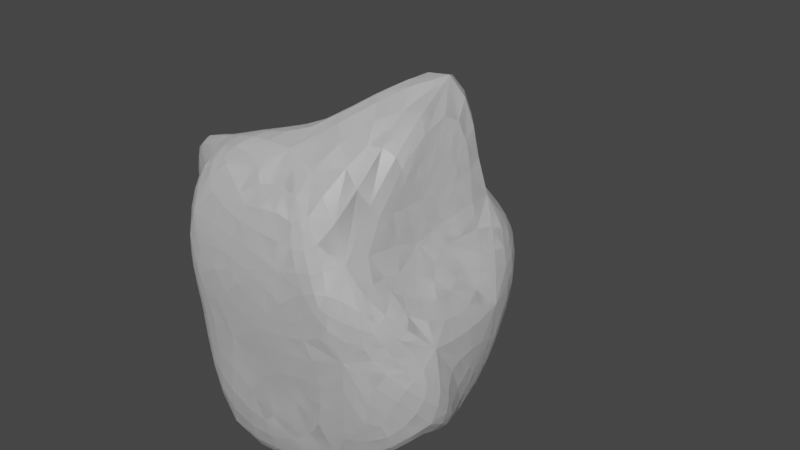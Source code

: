 # Source: Asteroid.blend  (saved by Blender 3.1.7; exported with 4.5.12 LTS)
import bpy
from mathutils import Matrix  # noqa: F401  (used for matrix-valued properties, if any)

bpy.ops.wm.read_factory_settings(use_empty=True)
scene = bpy.context.scene
scene.name = 'Scene'

# ---- world
world_world = bpy.data.worlds.new('World'); scene.world = world_world
world_world.use_nodes = True; world_world.node_tree.nodes.clear()
_N = world_world.node_tree.nodes; _L = world_world.node_tree.links
n0 = _N.new('ShaderNodeOutputWorld'); n0.name = 'World Output'; n0.location = (300, 300)
n1 = _N.new('ShaderNodeBackground'); n1.name = 'Background'; n1.location = (10, 300)
n1.inputs[0].default_value = (0.05088, 0.05088, 0.05088, 1.0)
_L.new(n1.outputs[0], n0.inputs[0])
n0.is_active_output = True
world_world.color = (0.05088, 0.05088, 0.05088)
world_world.use_sun_shadow = False
world_world.sun_shadow_jitter_overblur = 0.0

# ---- meshes
me_asteroidlod0 = bpy.data.meshes.new('AsteroidLOD0')
me_asteroidlod0.from_pydata([(0.0, 0.0, -1.0), (1.078, -0.3684, -0.4599), (-0.4534, -0.8044, -1.132), (-0.5953, 0.2544, -0.1953), (-0.2764, 0.8506, -0.4472), (0.7236, 0.5257, -0.4472), (0.2764, -0.8506, 0.4472), (-0.7236, -0.5257, 0.4472), (-0.7236, 0.5257, 0.4472), (0.2764, 0.8506, 0.4472), (0.4825, -0.2776, 0.4292), (0.0, 0.0, 1.0), (-0.4721, -0.4121, -1.208), (0.4253, -0.309, -0.8507), (0.4921, -0.6145, -1.048), (0.7411, 0.0937, -0.9554), (0.3328, 0.5477, -0.5681), (-0.5257, 0.0, -0.8507), (-0.6882, -0.5, -0.5257), (-0.1625, 0.5, -0.8507), (-0.7898, 0.5716, -0.8359), (0.2, 1.365, -0.2482), (0.9511, -0.309, 0.0), (0.9511, 0.309, 0.0), (-0.2912, -0.9129, -0.07262), (0.5878, -0.809, 0.0), (-0.9511, -0.309, 0.0), (-0.5878, -0.809, 0.0), (-0.7899, 0.7957, 0.2141), (-0.9511, 0.309, 0.0), (0.6308, 0.9197, 0.1479), (-0.4196, 1.703, 0.002315), (0.5545, -0.8505, 0.4869), (-0.6868, -0.8496, 0.6108), (-1.047, -0.4926, 0.9148), (-0.5266, 1.052, 0.6363), (0.6882, 0.5, 0.5257), (-0.01495, -0.5794, 1.112), (0.4331, 0.7064, 1.594), (-0.5436, -0.5926, 1.069), (-0.4921, 0.1358, 0.5844), (-0.06834, 0.7229, 0.9234)], [], [(0, 13, 12), (1, 13, 15), (0, 12, 17), (0, 17, 19), (0, 19, 16), (1, 15, 22), (2, 14, 24), (3, 18, 26), (4, 20, 28), (5, 21, 30), (1, 22, 25), (2, 24, 27), (3, 26, 29), (4, 28, 31), (5, 30, 23), (6, 32, 37), (7, 33, 39), (8, 34, 40), (9, 35, 41), (10, 36, 38), (38, 41, 11), (38, 36, 41), (36, 9, 41), (41, 40, 11), (41, 35, 40), (35, 8, 40), (40, 39, 11), (40, 34, 39), (34, 7, 39), (39, 37, 11), (39, 33, 37), (33, 6, 37), (37, 38, 11), (37, 32, 38), (32, 10, 38), (23, 36, 10), (23, 30, 36), (30, 9, 36), (31, 35, 9), (31, 28, 35), (28, 8, 35), (29, 34, 8), (29, 26, 34), (26, 7, 34), (27, 33, 7), (27, 24, 33), (24, 6, 33), (25, 32, 6), (25, 22, 32), (22, 10, 32), (30, 31, 9), (30, 21, 31), (21, 4, 31), (28, 29, 8), (28, 20, 29), (20, 3, 29), (26, 27, 7), (26, 18, 27), (18, 2, 27), (24, 25, 6), (24, 14, 25), (14, 1, 25), (22, 23, 10), (22, 15, 23), (15, 5, 23), (16, 21, 5), (16, 19, 21), (19, 4, 21), (19, 20, 4), (19, 17, 20), (17, 3, 20), (17, 18, 3), (17, 12, 18), (12, 2, 18), (15, 16, 5), (15, 13, 16), (13, 0, 16), (12, 14, 2), (12, 13, 14), (13, 1, 14)])
_uv = me_asteroidlod0.uv_layers.new(name='UVMap')
_uv.uv.foreach_set('vector', [0.1818, 0.0, 0.2273, 0.07873, 0.1364, 0.07873, 0.2727, 0.1575, 0.3182, 0.07873, 0.3636, 0.1575, 0.9091, 0.0, 0.9545, 0.07873, 0.8636, 0.07873, 0.7273, 0.0, 0.7727, 0.07873, 0.6818, 0.07873, 0.5455, 0.0, 0.5909, 0.07873, 0.5, 0.07873, 0.2727, 0.1575, 0.3636, 0.1575, 0.3182, 0.2362, 0.09091, 0.1575, 0.1818, 0.1575, 0.1364, 0.2362, 0.8182, 0.1575, 0.9091, 0.1575, 0.8636, 0.2362, 0.6364, 0.1575, 0.7273, 0.1575, 0.6818, 0.2362, 0.4545, 0.1575, 0.5455, 0.1575, 0.5, 0.2362, 0.2727, 0.1575, 0.3182, 0.2362, 0.2273, 0.2362, 0.09091, 0.1575, 0.1364, 0.2362, 0.04546, 0.2362, 0.8182, 0.1575, 0.8636, 0.2362, 0.7727, 0.2362, 0.6364, 0.1575, 0.6818, 0.2362, 0.5909, 0.2362, 0.4545, 0.1575, 0.5, 0.2362, 0.4091, 0.2362, 0.1818, 0.3149, 0.2727, 0.3149, 0.2273, 0.3937, 0.0, 0.3149, 0.09091, 0.3149, 0.04546, 0.3937, 0.7273, 0.3149, 0.8182, 0.3149, 0.7727, 0.3937, 0.5455, 0.3149, 0.6364, 0.3149, 0.5909, 0.3937, 0.3636, 0.3149, 0.4545, 0.3149, 0.4091, 0.3937, 0.4091, 0.3937, 0.5, 0.3937, 0.4545, 0.4724, 0.4091, 0.3937, 0.4545, 0.3149, 0.5, 0.3937, 0.4545, 0.3149, 0.5455, 0.3149, 0.5, 0.3937, 0.5909, 0.3937, 0.6818, 0.3937, 0.6364, 0.4724, 0.5909, 0.3937, 0.6364, 0.3149, 0.6818, 0.3937, 0.6364, 0.3149, 0.7273, 0.3149, 0.6818, 0.3937, 0.7727, 0.3937, 0.8636, 0.3937, 0.8182, 0.4724, 0.7727, 0.3937, 0.8182, 0.3149, 0.8636, 0.3937, 0.8182, 0.3149, 0.9091, 0.3149, 0.8636, 0.3937, 0.04546, 0.3937, 0.1364, 0.3937, 0.09091, 0.4724, 0.04546, 0.3937, 0.09091, 0.3149, 0.1364, 0.3937, 0.09091, 0.3149, 0.1818, 0.3149, 0.1364, 0.3937, 0.2273, 0.3937, 0.3182, 0.3937, 0.2727, 0.4724, 0.2273, 0.3937, 0.2727, 0.3149, 0.3182, 0.3937, 0.2727, 0.3149, 0.3636, 0.3149, 0.3182, 0.3937, 0.4091, 0.2362, 0.4545, 0.3149, 0.3636, 0.3149, 0.4091, 0.2362, 0.5, 0.2362, 0.4545, 0.3149, 0.5, 0.2362, 0.5455, 0.3149, 0.4545, 0.3149, 0.5909, 0.2362, 0.6364, 0.3149, 0.5455, 0.3149, 0.5909, 0.2362, 0.6818, 0.2362, 0.6364, 0.3149, 0.6818, 0.2362, 0.7273, 0.3149, 0.6364, 0.3149, 0.7727, 0.2362, 0.8182, 0.3149, 0.7273, 0.3149, 0.7727, 0.2362, 0.8636, 0.2362, 0.8182, 0.3149, 0.8636, 0.2362, 0.9091, 0.3149, 0.8182, 0.3149, 0.04546, 0.2362, 0.09091, 0.3149, 0.0, 0.3149, 0.04546, 0.2362, 0.1364, 0.2362, 0.09091, 0.3149, 0.1364, 0.2362, 0.1818, 0.3149, 0.09091, 0.3149, 0.2273, 0.2362, 0.2727, 0.3149, 0.1818, 0.3149, 0.2273, 0.2362, 0.3182, 0.2362, 0.2727, 0.3149, 0.3182, 0.2362, 0.3636, 0.3149, 0.2727, 0.3149, 0.5, 0.2362, 0.5909, 0.2362, 0.5455, 0.3149, 0.5, 0.2362, 0.5455, 0.1575, 0.5909, 0.2362, 0.5455, 0.1575, 0.6364, 0.1575, 0.5909, 0.2362, 0.6818, 0.2362, 0.7727, 0.2362, 0.7273, 0.3149, 0.6818, 0.2362, 0.7273, 0.1575, 0.7727, 0.2362, 0.7273, 0.1575, 0.8182, 0.1575, 0.7727, 0.2362, 0.8636, 0.2362, 0.9545, 0.2362, 0.9091, 0.3149, 0.8636, 0.2362, 0.9091, 0.1575, 0.9545, 0.2362, 0.9091, 0.1575, 1.0, 0.1575, 0.9545, 0.2362, 0.1364, 0.2362, 0.2273, 0.2362, 0.1818, 0.3149, 0.1364, 0.2362, 0.1818, 0.1575, 0.2273, 0.2362, 0.1818, 0.1575, 0.2727, 0.1575, 0.2273, 0.2362, 0.3182, 0.2362, 0.4091, 0.2362, 0.3636, 0.3149, 0.3182, 0.2362, 0.3636, 0.1575, 0.4091, 0.2362, 0.3636, 0.1575, 0.4545, 0.1575, 0.4091, 0.2362, 0.5, 0.07873, 0.5455, 0.1575, 0.4545, 0.1575, 0.5, 0.07873, 0.5909, 0.07873, 0.5455, 0.1575, 0.5909, 0.07873, 0.6364, 0.1575, 0.5455, 0.1575, 0.6818, 0.07873, 0.7273, 0.1575, 0.6364, 0.1575, 0.6818, 0.07873, 0.7727, 0.07873, 0.7273, 0.1575, 0.7727, 0.07873, 0.8182, 0.1575, 0.7273, 0.1575, 0.8636, 0.07873, 0.9091, 0.1575, 0.8182, 0.1575, 0.8636, 0.07873, 0.9545, 0.07873, 0.9091, 0.1575, 0.9545, 0.07873, 1.0, 0.1575, 0.9091, 0.1575, 0.3636, 0.1575, 0.4091, 0.07873, 0.4545, 0.1575, 0.3636, 0.1575, 0.3182, 0.07873, 0.4091, 0.07873, 0.3182, 0.07873, 0.3636, 0.0, 0.4091, 0.07873, 0.1364, 0.07873, 0.1818, 0.1575, 0.09091, 0.1575, 0.1364, 0.07873, 0.2273, 0.07873, 0.1818, 0.1575, 0.2273, 0.07873, 0.2727, 0.1575, 0.1818, 0.1575])
me_asteroidlod0.materials.append(None)
me_asteroidlod0.use_remesh_fix_poles = True
me_asteroidlod0.use_remesh_preserve_attributes = False
me_asteroidlod0.update()
me_asteroidlod1 = bpy.data.meshes.new('AsteroidLOD1')
me_asteroidlod1.from_pydata([(0.0, 0.0, -1.0), (1.078, -0.3684, -0.4599), (-0.4534, -0.8044, -1.132), (-0.5953, 0.2544, -0.1953), (-0.2764, 0.8506, -0.4472), (0.7236, 0.5257, -0.4472), (0.2764, -0.8506, 0.4472), (-0.7236, -0.5257, 0.4472), (-0.7236, 0.5257, 0.4472), (0.2764, 0.8506, 0.4472), (0.4825, -0.2776, 0.4292), (0.0, 0.0, 1.0), (-0.4721, -0.4121, -1.208), (0.4253, -0.309, -0.8507), (0.4921, -0.6145, -1.048), (0.7411, 0.0937, -0.9554), (0.3328, 0.5477, -0.5681), (-0.5257, 0.0, -0.8507), (-0.6882, -0.5, -0.5257), (-0.1625, 0.5, -0.8507), (-0.7898, 0.5716, -0.8359), (0.2, 1.365, -0.2482), (0.9511, -0.309, 0.0), (0.9511, 0.309, 0.0), (-0.2912, -0.9129, -0.07262), (0.5878, -0.809, 0.0), (-0.9511, -0.309, 0.0), (-0.5878, -0.809, 0.0), (-0.7899, 0.7957, 0.2141), (-0.9511, 0.309, 0.0), (0.6308, 0.9197, 0.1479), (-0.4196, 1.703, 0.002315), (0.5545, -0.8505, 0.4869), (-0.6868, -0.8496, 0.6108), (-1.047, -0.4926, 0.9148), (-0.5266, 1.052, 0.6363), (0.6882, 0.5, 0.5257), (-0.01495, -0.5794, 1.112), (0.4331, 0.7064, 1.594), (-0.5436, -0.5926, 1.069), (-0.4921, 0.1358, 0.5844), (-0.06834, 0.7229, 0.9234)], [], [(0, 13, 12), (1, 13, 15), (0, 12, 17), (0, 17, 19), (0, 19, 16), (1, 15, 22), (2, 14, 24), (3, 18, 26), (4, 20, 28), (5, 21, 30), (1, 22, 25), (2, 24, 27), (3, 26, 29), (4, 28, 31), (5, 30, 23), (6, 32, 37), (7, 33, 39), (8, 34, 40), (9, 35, 41), (10, 36, 38), (38, 41, 11), (38, 36, 41), (36, 9, 41), (41, 40, 11), (41, 35, 40), (35, 8, 40), (40, 39, 11), (40, 34, 39), (34, 7, 39), (39, 37, 11), (39, 33, 37), (33, 6, 37), (37, 38, 11), (37, 32, 38), (32, 10, 38), (23, 36, 10), (23, 30, 36), (30, 9, 36), (31, 35, 9), (31, 28, 35), (28, 8, 35), (29, 34, 8), (29, 26, 34), (26, 7, 34), (27, 33, 7), (27, 24, 33), (24, 6, 33), (25, 32, 6), (25, 22, 32), (22, 10, 32), (30, 31, 9), (30, 21, 31), (21, 4, 31), (28, 29, 8), (28, 20, 29), (20, 3, 29), (26, 27, 7), (26, 18, 27), (18, 2, 27), (24, 25, 6), (24, 14, 25), (14, 1, 25), (22, 23, 10), (22, 15, 23), (15, 5, 23), (16, 21, 5), (16, 19, 21), (19, 4, 21), (19, 20, 4), (19, 17, 20), (17, 3, 20), (17, 18, 3), (17, 12, 18), (12, 2, 18), (15, 16, 5), (15, 13, 16), (13, 0, 16), (12, 14, 2), (12, 13, 14), (13, 1, 14)])
_uv = me_asteroidlod1.uv_layers.new(name='UVMap')
_uv.uv.foreach_set('vector', [0.1818, 0.0, 0.2273, 0.07873, 0.1364, 0.07873, 0.2727, 0.1575, 0.3182, 0.07873, 0.3636, 0.1575, 0.9091, 0.0, 0.9545, 0.07873, 0.8636, 0.07873, 0.7273, 0.0, 0.7727, 0.07873, 0.6818, 0.07873, 0.5455, 0.0, 0.5909, 0.07873, 0.5, 0.07873, 0.2727, 0.1575, 0.3636, 0.1575, 0.3182, 0.2362, 0.09091, 0.1575, 0.1818, 0.1575, 0.1364, 0.2362, 0.8182, 0.1575, 0.9091, 0.1575, 0.8636, 0.2362, 0.6364, 0.1575, 0.7273, 0.1575, 0.6818, 0.2362, 0.4545, 0.1575, 0.5455, 0.1575, 0.5, 0.2362, 0.2727, 0.1575, 0.3182, 0.2362, 0.2273, 0.2362, 0.09091, 0.1575, 0.1364, 0.2362, 0.04546, 0.2362, 0.8182, 0.1575, 0.8636, 0.2362, 0.7727, 0.2362, 0.6364, 0.1575, 0.6818, 0.2362, 0.5909, 0.2362, 0.4545, 0.1575, 0.5, 0.2362, 0.4091, 0.2362, 0.1818, 0.3149, 0.2727, 0.3149, 0.2273, 0.3937, 0.0, 0.3149, 0.09091, 0.3149, 0.04546, 0.3937, 0.7273, 0.3149, 0.8182, 0.3149, 0.7727, 0.3937, 0.5455, 0.3149, 0.6364, 0.3149, 0.5909, 0.3937, 0.3636, 0.3149, 0.4545, 0.3149, 0.4091, 0.3937, 0.4091, 0.3937, 0.5, 0.3937, 0.4545, 0.4724, 0.4091, 0.3937, 0.4545, 0.3149, 0.5, 0.3937, 0.4545, 0.3149, 0.5455, 0.3149, 0.5, 0.3937, 0.5909, 0.3937, 0.6818, 0.3937, 0.6364, 0.4724, 0.5909, 0.3937, 0.6364, 0.3149, 0.6818, 0.3937, 0.6364, 0.3149, 0.7273, 0.3149, 0.6818, 0.3937, 0.7727, 0.3937, 0.8636, 0.3937, 0.8182, 0.4724, 0.7727, 0.3937, 0.8182, 0.3149, 0.8636, 0.3937, 0.8182, 0.3149, 0.9091, 0.3149, 0.8636, 0.3937, 0.04546, 0.3937, 0.1364, 0.3937, 0.09091, 0.4724, 0.04546, 0.3937, 0.09091, 0.3149, 0.1364, 0.3937, 0.09091, 0.3149, 0.1818, 0.3149, 0.1364, 0.3937, 0.2273, 0.3937, 0.3182, 0.3937, 0.2727, 0.4724, 0.2273, 0.3937, 0.2727, 0.3149, 0.3182, 0.3937, 0.2727, 0.3149, 0.3636, 0.3149, 0.3182, 0.3937, 0.4091, 0.2362, 0.4545, 0.3149, 0.3636, 0.3149, 0.4091, 0.2362, 0.5, 0.2362, 0.4545, 0.3149, 0.5, 0.2362, 0.5455, 0.3149, 0.4545, 0.3149, 0.5909, 0.2362, 0.6364, 0.3149, 0.5455, 0.3149, 0.5909, 0.2362, 0.6818, 0.2362, 0.6364, 0.3149, 0.6818, 0.2362, 0.7273, 0.3149, 0.6364, 0.3149, 0.7727, 0.2362, 0.8182, 0.3149, 0.7273, 0.3149, 0.7727, 0.2362, 0.8636, 0.2362, 0.8182, 0.3149, 0.8636, 0.2362, 0.9091, 0.3149, 0.8182, 0.3149, 0.04546, 0.2362, 0.09091, 0.3149, 0.0, 0.3149, 0.04546, 0.2362, 0.1364, 0.2362, 0.09091, 0.3149, 0.1364, 0.2362, 0.1818, 0.3149, 0.09091, 0.3149, 0.2273, 0.2362, 0.2727, 0.3149, 0.1818, 0.3149, 0.2273, 0.2362, 0.3182, 0.2362, 0.2727, 0.3149, 0.3182, 0.2362, 0.3636, 0.3149, 0.2727, 0.3149, 0.5, 0.2362, 0.5909, 0.2362, 0.5455, 0.3149, 0.5, 0.2362, 0.5455, 0.1575, 0.5909, 0.2362, 0.5455, 0.1575, 0.6364, 0.1575, 0.5909, 0.2362, 0.6818, 0.2362, 0.7727, 0.2362, 0.7273, 0.3149, 0.6818, 0.2362, 0.7273, 0.1575, 0.7727, 0.2362, 0.7273, 0.1575, 0.8182, 0.1575, 0.7727, 0.2362, 0.8636, 0.2362, 0.9545, 0.2362, 0.9091, 0.3149, 0.8636, 0.2362, 0.9091, 0.1575, 0.9545, 0.2362, 0.9091, 0.1575, 1.0, 0.1575, 0.9545, 0.2362, 0.1364, 0.2362, 0.2273, 0.2362, 0.1818, 0.3149, 0.1364, 0.2362, 0.1818, 0.1575, 0.2273, 0.2362, 0.1818, 0.1575, 0.2727, 0.1575, 0.2273, 0.2362, 0.3182, 0.2362, 0.4091, 0.2362, 0.3636, 0.3149, 0.3182, 0.2362, 0.3636, 0.1575, 0.4091, 0.2362, 0.3636, 0.1575, 0.4545, 0.1575, 0.4091, 0.2362, 0.5, 0.07873, 0.5455, 0.1575, 0.4545, 0.1575, 0.5, 0.07873, 0.5909, 0.07873, 0.5455, 0.1575, 0.5909, 0.07873, 0.6364, 0.1575, 0.5455, 0.1575, 0.6818, 0.07873, 0.7273, 0.1575, 0.6364, 0.1575, 0.6818, 0.07873, 0.7727, 0.07873, 0.7273, 0.1575, 0.7727, 0.07873, 0.8182, 0.1575, 0.7273, 0.1575, 0.8636, 0.07873, 0.9091, 0.1575, 0.8182, 0.1575, 0.8636, 0.07873, 0.9545, 0.07873, 0.9091, 0.1575, 0.9545, 0.07873, 1.0, 0.1575, 0.9091, 0.1575, 0.3636, 0.1575, 0.4091, 0.07873, 0.4545, 0.1575, 0.3636, 0.1575, 0.3182, 0.07873, 0.4091, 0.07873, 0.3182, 0.07873, 0.3636, 0.0, 0.4091, 0.07873, 0.1364, 0.07873, 0.1818, 0.1575, 0.09091, 0.1575, 0.1364, 0.07873, 0.2273, 0.07873, 0.1818, 0.1575, 0.2273, 0.07873, 0.2727, 0.1575, 0.1818, 0.1575])
me_asteroidlod1.materials.append(None)
me_asteroidlod1.use_remesh_fix_poles = True
me_asteroidlod1.use_remesh_preserve_attributes = False
me_asteroidlod1.update()
me_asteroidlod2 = bpy.data.meshes.new('AsteroidLOD2')
me_asteroidlod2.from_pydata([(0.0, 0.0, -1.0), (1.078, -0.3684, -0.4599), (-0.4534, -0.8044, -1.132), (-0.5953, 0.2544, -0.1953), (-0.2764, 0.8506, -0.4472), (0.7236, 0.5257, -0.4472), (0.2764, -0.8506, 0.4472), (-0.7236, -0.5257, 0.4472), (-0.7236, 0.5257, 0.4472), (0.2764, 0.8506, 0.4472), (0.4825, -0.2776, 0.4292), (0.0, 0.0, 1.0), (-0.4721, -0.4121, -1.208), (0.4253, -0.309, -0.8507), (0.4921, -0.6145, -1.048), (0.7411, 0.0937, -0.9554), (0.3328, 0.5477, -0.5681), (-0.5257, 0.0, -0.8507), (-0.6882, -0.5, -0.5257), (-0.1625, 0.5, -0.8507), (-0.7898, 0.5716, -0.8359), (0.2, 1.365, -0.2482), (0.9511, -0.309, 0.0), (0.9511, 0.309, 0.0), (-0.2912, -0.9129, -0.07262), (0.5878, -0.809, 0.0), (-0.9511, -0.309, 0.0), (-0.5878, -0.809, 0.0), (-0.7899, 0.7957, 0.2141), (-0.9511, 0.309, 0.0), (0.6308, 0.9197, 0.1479), (-0.4196, 1.703, 0.002315), (0.5545, -0.8505, 0.4869), (-0.6868, -0.8496, 0.6108), (-1.047, -0.4926, 0.9148), (-0.5266, 1.052, 0.6363), (0.6882, 0.5, 0.5257), (-0.01495, -0.5794, 1.112), (0.4331, 0.7064, 1.594), (-0.5436, -0.5926, 1.069), (-0.4921, 0.1358, 0.5844), (-0.06834, 0.7229, 0.9234)], [], [(0, 13, 12), (1, 13, 15), (0, 12, 17), (0, 17, 19), (0, 19, 16), (1, 15, 22), (2, 14, 24), (3, 18, 26), (4, 20, 28), (5, 21, 30), (1, 22, 25), (2, 24, 27), (3, 26, 29), (4, 28, 31), (5, 30, 23), (6, 32, 37), (7, 33, 39), (8, 34, 40), (9, 35, 41), (10, 36, 38), (38, 41, 11), (38, 36, 41), (36, 9, 41), (41, 40, 11), (41, 35, 40), (35, 8, 40), (40, 39, 11), (40, 34, 39), (34, 7, 39), (39, 37, 11), (39, 33, 37), (33, 6, 37), (37, 38, 11), (37, 32, 38), (32, 10, 38), (23, 36, 10), (23, 30, 36), (30, 9, 36), (31, 35, 9), (31, 28, 35), (28, 8, 35), (29, 34, 8), (29, 26, 34), (26, 7, 34), (27, 33, 7), (27, 24, 33), (24, 6, 33), (25, 32, 6), (25, 22, 32), (22, 10, 32), (30, 31, 9), (30, 21, 31), (21, 4, 31), (28, 29, 8), (28, 20, 29), (20, 3, 29), (26, 27, 7), (26, 18, 27), (18, 2, 27), (24, 25, 6), (24, 14, 25), (14, 1, 25), (22, 23, 10), (22, 15, 23), (15, 5, 23), (16, 21, 5), (16, 19, 21), (19, 4, 21), (19, 20, 4), (19, 17, 20), (17, 3, 20), (17, 18, 3), (17, 12, 18), (12, 2, 18), (15, 16, 5), (15, 13, 16), (13, 0, 16), (12, 14, 2), (12, 13, 14), (13, 1, 14)])
_uv = me_asteroidlod2.uv_layers.new(name='UVMap')
_uv.uv.foreach_set('vector', [0.1818, 0.0, 0.2273, 0.07873, 0.1364, 0.07873, 0.2727, 0.1575, 0.3182, 0.07873, 0.3636, 0.1575, 0.9091, 0.0, 0.9545, 0.07873, 0.8636, 0.07873, 0.7273, 0.0, 0.7727, 0.07873, 0.6818, 0.07873, 0.5455, 0.0, 0.5909, 0.07873, 0.5, 0.07873, 0.2727, 0.1575, 0.3636, 0.1575, 0.3182, 0.2362, 0.09091, 0.1575, 0.1818, 0.1575, 0.1364, 0.2362, 0.8182, 0.1575, 0.9091, 0.1575, 0.8636, 0.2362, 0.6364, 0.1575, 0.7273, 0.1575, 0.6818, 0.2362, 0.4545, 0.1575, 0.5455, 0.1575, 0.5, 0.2362, 0.2727, 0.1575, 0.3182, 0.2362, 0.2273, 0.2362, 0.09091, 0.1575, 0.1364, 0.2362, 0.04546, 0.2362, 0.8182, 0.1575, 0.8636, 0.2362, 0.7727, 0.2362, 0.6364, 0.1575, 0.6818, 0.2362, 0.5909, 0.2362, 0.4545, 0.1575, 0.5, 0.2362, 0.4091, 0.2362, 0.1818, 0.3149, 0.2727, 0.3149, 0.2273, 0.3937, 0.0, 0.3149, 0.09091, 0.3149, 0.04546, 0.3937, 0.7273, 0.3149, 0.8182, 0.3149, 0.7727, 0.3937, 0.5455, 0.3149, 0.6364, 0.3149, 0.5909, 0.3937, 0.3636, 0.3149, 0.4545, 0.3149, 0.4091, 0.3937, 0.4091, 0.3937, 0.5, 0.3937, 0.4545, 0.4724, 0.4091, 0.3937, 0.4545, 0.3149, 0.5, 0.3937, 0.4545, 0.3149, 0.5455, 0.3149, 0.5, 0.3937, 0.5909, 0.3937, 0.6818, 0.3937, 0.6364, 0.4724, 0.5909, 0.3937, 0.6364, 0.3149, 0.6818, 0.3937, 0.6364, 0.3149, 0.7273, 0.3149, 0.6818, 0.3937, 0.7727, 0.3937, 0.8636, 0.3937, 0.8182, 0.4724, 0.7727, 0.3937, 0.8182, 0.3149, 0.8636, 0.3937, 0.8182, 0.3149, 0.9091, 0.3149, 0.8636, 0.3937, 0.04546, 0.3937, 0.1364, 0.3937, 0.09091, 0.4724, 0.04546, 0.3937, 0.09091, 0.3149, 0.1364, 0.3937, 0.09091, 0.3149, 0.1818, 0.3149, 0.1364, 0.3937, 0.2273, 0.3937, 0.3182, 0.3937, 0.2727, 0.4724, 0.2273, 0.3937, 0.2727, 0.3149, 0.3182, 0.3937, 0.2727, 0.3149, 0.3636, 0.3149, 0.3182, 0.3937, 0.4091, 0.2362, 0.4545, 0.3149, 0.3636, 0.3149, 0.4091, 0.2362, 0.5, 0.2362, 0.4545, 0.3149, 0.5, 0.2362, 0.5455, 0.3149, 0.4545, 0.3149, 0.5909, 0.2362, 0.6364, 0.3149, 0.5455, 0.3149, 0.5909, 0.2362, 0.6818, 0.2362, 0.6364, 0.3149, 0.6818, 0.2362, 0.7273, 0.3149, 0.6364, 0.3149, 0.7727, 0.2362, 0.8182, 0.3149, 0.7273, 0.3149, 0.7727, 0.2362, 0.8636, 0.2362, 0.8182, 0.3149, 0.8636, 0.2362, 0.9091, 0.3149, 0.8182, 0.3149, 0.04546, 0.2362, 0.09091, 0.3149, 0.0, 0.3149, 0.04546, 0.2362, 0.1364, 0.2362, 0.09091, 0.3149, 0.1364, 0.2362, 0.1818, 0.3149, 0.09091, 0.3149, 0.2273, 0.2362, 0.2727, 0.3149, 0.1818, 0.3149, 0.2273, 0.2362, 0.3182, 0.2362, 0.2727, 0.3149, 0.3182, 0.2362, 0.3636, 0.3149, 0.2727, 0.3149, 0.5, 0.2362, 0.5909, 0.2362, 0.5455, 0.3149, 0.5, 0.2362, 0.5455, 0.1575, 0.5909, 0.2362, 0.5455, 0.1575, 0.6364, 0.1575, 0.5909, 0.2362, 0.6818, 0.2362, 0.7727, 0.2362, 0.7273, 0.3149, 0.6818, 0.2362, 0.7273, 0.1575, 0.7727, 0.2362, 0.7273, 0.1575, 0.8182, 0.1575, 0.7727, 0.2362, 0.8636, 0.2362, 0.9545, 0.2362, 0.9091, 0.3149, 0.8636, 0.2362, 0.9091, 0.1575, 0.9545, 0.2362, 0.9091, 0.1575, 1.0, 0.1575, 0.9545, 0.2362, 0.1364, 0.2362, 0.2273, 0.2362, 0.1818, 0.3149, 0.1364, 0.2362, 0.1818, 0.1575, 0.2273, 0.2362, 0.1818, 0.1575, 0.2727, 0.1575, 0.2273, 0.2362, 0.3182, 0.2362, 0.4091, 0.2362, 0.3636, 0.3149, 0.3182, 0.2362, 0.3636, 0.1575, 0.4091, 0.2362, 0.3636, 0.1575, 0.4545, 0.1575, 0.4091, 0.2362, 0.5, 0.07873, 0.5455, 0.1575, 0.4545, 0.1575, 0.5, 0.07873, 0.5909, 0.07873, 0.5455, 0.1575, 0.5909, 0.07873, 0.6364, 0.1575, 0.5455, 0.1575, 0.6818, 0.07873, 0.7273, 0.1575, 0.6364, 0.1575, 0.6818, 0.07873, 0.7727, 0.07873, 0.7273, 0.1575, 0.7727, 0.07873, 0.8182, 0.1575, 0.7273, 0.1575, 0.8636, 0.07873, 0.9091, 0.1575, 0.8182, 0.1575, 0.8636, 0.07873, 0.9545, 0.07873, 0.9091, 0.1575, 0.9545, 0.07873, 1.0, 0.1575, 0.9091, 0.1575, 0.3636, 0.1575, 0.4091, 0.07873, 0.4545, 0.1575, 0.3636, 0.1575, 0.3182, 0.07873, 0.4091, 0.07873, 0.3182, 0.07873, 0.3636, 0.0, 0.4091, 0.07873, 0.1364, 0.07873, 0.1818, 0.1575, 0.09091, 0.1575, 0.1364, 0.07873, 0.2273, 0.07873, 0.1818, 0.1575, 0.2273, 0.07873, 0.2727, 0.1575, 0.1818, 0.1575])
me_asteroidlod2.materials.append(None)
me_asteroidlod2.use_remesh_fix_poles = True
me_asteroidlod2.use_remesh_preserve_attributes = False
me_asteroidlod2.update()

# ---- objects
ob_asteroidlod0 = bpy.data.objects.new('AsteroidLOD0', me_asteroidlod0)
ob_asteroidlod1 = bpy.data.objects.new('AsteroidLOD1', me_asteroidlod1)
ob_asteroidlod2 = bpy.data.objects.new('AsteroidLOD2', me_asteroidlod2)

# ---- transforms, parenting, visibility, modifiers, constraints
ob_asteroidlod0.location = (0.0, 0.0, 0.0)
_m = ob_asteroidlod0.modifiers.new('Subdivision', 'SUBSURF')
_m.uv_smooth = 'SMOOTH_ALL'
_m.quality = 6
_m.levels = 2
_m.use_limit_surface = False
ob_asteroidlod1.location = (0.0, 0.0, 0.0)
_m = ob_asteroidlod1.modifiers.new('Subdivision', 'SUBSURF')
_m.uv_smooth = 'SMOOTH_ALL'
_m.quality = 6
_m.use_limit_surface = False
ob_asteroidlod2.location = (0.0, 0.0, 0.0)
_m = ob_asteroidlod2.modifiers.new('Subdivision', 'SUBSURF')
_m.uv_smooth = 'SMOOTH_ALL'
_m.quality = 6
_m.levels = 0
_m.use_limit_surface = False

# ---- collection membership
scene.collection.objects.link(ob_asteroidlod0)
scene.collection.objects.link(ob_asteroidlod1)
scene.collection.objects.link(ob_asteroidlod2)

# ---- scene / render settings (as saved in the file)
scene.frame_start = 1; scene.frame_end = 250; scene.frame_set(1)
scene.render.engine = 'BLENDER_EEVEE_NEXT'
scene.cycles.sampling_pattern = 'TABULATED_SOBOL'
scene.cycles.use_light_tree = False
scene.view_settings.view_transform = 'Filmic'
bpy.context.view_layer.update()

# ---- added for rendering (the .blend has no active camera and no usable light): camera, sun
cam_auto = bpy.data.cameras.new('AutoCamera')
cam_auto.lens = 50.0
cam_auto.sensor_width = 36.0
cam_auto.clip_end = 1000.0
ob_auto_camera = bpy.data.objects.new('AutoCamera', cam_auto)
scene.collection.objects.link(ob_auto_camera)
ob_auto_camera.location = (4.07037, -4.47064, 3.43678)
ob_auto_camera.rotation_euler = (1.09748, -7.21219e-08, 0.694738)
scene.camera = ob_auto_camera
light_auto_sun = bpy.data.lights.new('AutoSun', 'SUN')
light_auto_sun.energy = 3.0
light_auto_sun.angle = 0.0523599
ob_auto_sun = bpy.data.objects.new('AutoSun', light_auto_sun)
scene.collection.objects.link(ob_auto_sun)
ob_auto_sun.rotation_euler = (0.872665, 0.174533, 0.523599)
bpy.context.view_layer.update()
